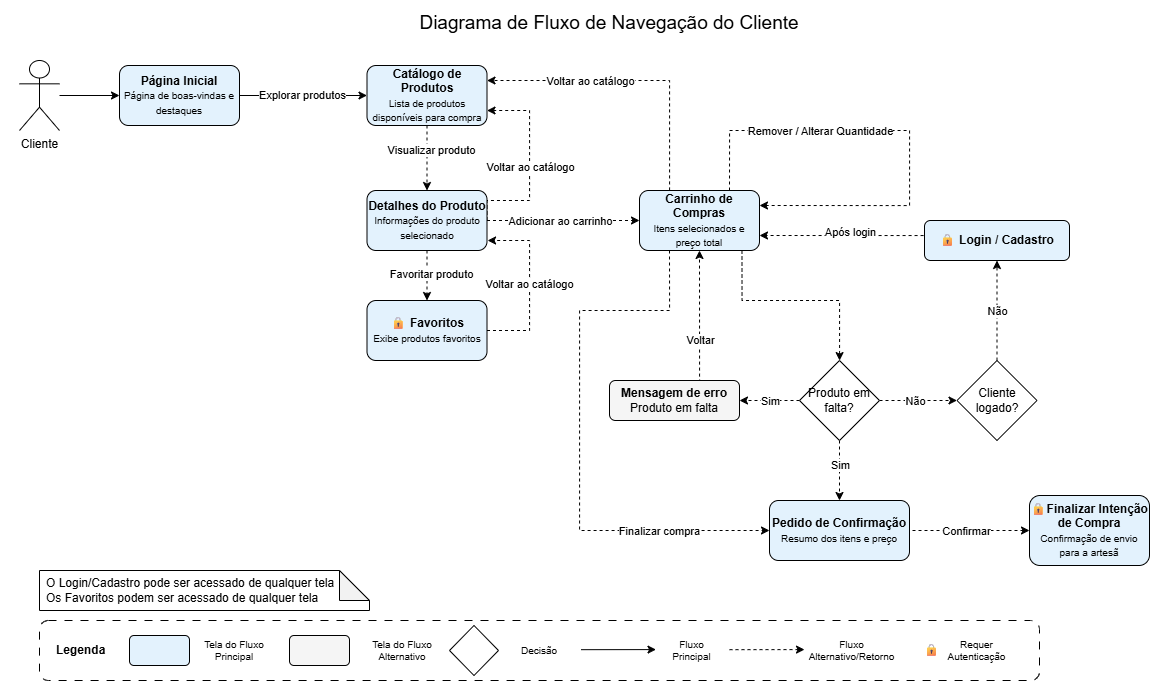

The diagram above was exported from draw.io. Its source (the exported page's mxGraphModel, read from the mxfile embedded in the PNG):
<mxGraphModel dx="1311" dy="720" grid="1" gridSize="10" guides="1" tooltips="1" connect="1" arrows="1" fold="1" page="1" pageScale="1" pageWidth="827" pageHeight="1169" math="0" shadow="0" adaptiveColors="none">
  <root>
    <mxCell id="0" />
    <mxCell id="1" parent="0" />
    <mxCell id="zlaME_KVlDkncdS7FFTP-2" edge="1" parent="1" source="FMuc8woPGn9DYd-OGgUW-1" style="edgeStyle=orthogonalEdgeStyle;rounded=0;orthogonalLoop=1;jettySize=auto;html=1;entryX=0;entryY=0.5;entryDx=0;entryDy=0;" target="zlaME_KVlDkncdS7FFTP-49">
      <mxGeometry relative="1" as="geometry">
        <mxPoint x="180" y="95" as="targetPoint" />
      </mxGeometry>
    </mxCell>
    <mxCell id="FMuc8woPGn9DYd-OGgUW-1" parent="1" style="shape=umlActor;verticalLabelPosition=bottom;verticalAlign=top;html=1;outlineConnect=0;" value="Cliente" vertex="1">
      <mxGeometry height="70" width="40" x="60" y="60" as="geometry" />
    </mxCell>
    <mxCell id="FMuc8woPGn9DYd-OGgUW-42" edge="1" parent="1" source="zlaME_KVlDkncdS7FFTP-49" style="edgeStyle=orthogonalEdgeStyle;rounded=0;orthogonalLoop=1;jettySize=auto;html=1;entryX=0;entryY=0.5;entryDx=0;entryDy=0;exitX=1;exitY=0.5;exitDx=0;exitDy=0;" target="FMuc8woPGn9DYd-OGgUW-23" value="Explorar produtos">
      <mxGeometry relative="1" as="geometry">
        <mxPoint x="300" y="95" as="sourcePoint" />
      </mxGeometry>
    </mxCell>
    <mxCell id="FMuc8woPGn9DYd-OGgUW-5" parent="1" style="text;html=1;whiteSpace=wrap;strokeColor=none;fillColor=none;align=center;verticalAlign=middle;rounded=0;fontSize=19;" value="Diagrama de Fluxo de Navegação do Cliente" vertex="1">
      <mxGeometry height="45" width="710" x="295" as="geometry" />
    </mxCell>
    <mxCell id="zlaME_KVlDkncdS7FFTP-38" edge="1" parent="1" source="zlaME_KVlDkncdS7FFTP-52" style="edgeStyle=orthogonalEdgeStyle;rounded=0;orthogonalLoop=1;jettySize=auto;html=1;entryX=1;entryY=0.75;entryDx=0;entryDy=0;dashed=1;exitX=0;exitY=0.5;exitDx=0;exitDy=0;" target="FMuc8woPGn9DYd-OGgUW-54">
      <mxGeometry relative="1" as="geometry">
        <Array as="points">
          <mxPoint x="1040" y="235" />
        </Array>
        <mxPoint x="1040" y="150" as="sourcePoint" />
      </mxGeometry>
    </mxCell>
    <mxCell id="zlaME_KVlDkncdS7FFTP-40" connectable="0" parent="zlaME_KVlDkncdS7FFTP-38" style="edgeLabel;html=1;align=center;verticalAlign=middle;resizable=0;points=[];" value="Após login" vertex="1">
      <mxGeometry relative="1" x="0.1196" y="-4" as="geometry">
        <mxPoint x="-51" as="offset" />
      </mxGeometry>
    </mxCell>
    <mxCell id="FMuc8woPGn9DYd-OGgUW-13" parent="1" style="shape=note;whiteSpace=wrap;html=1;backgroundOutline=1;darkOpacity=0.05;align=left;spacingLeft=5;" value="O Login/Cadastro pode ser acessado de qualquer tela&lt;div&gt;Os Favoritos podem ser acessado de qualquer tela&lt;br&gt;&lt;/div&gt;" vertex="1">
      <mxGeometry height="40" width="330" x="80" y="570" as="geometry" />
    </mxCell>
    <mxCell id="zlaME_KVlDkncdS7FFTP-4" edge="1" parent="1" source="FMuc8woPGn9DYd-OGgUW-23" style="edgeStyle=orthogonalEdgeStyle;rounded=0;orthogonalLoop=1;jettySize=auto;html=1;entryX=0.5;entryY=0;entryDx=0;entryDy=0;exitX=0.5;exitY=1;exitDx=0;exitDy=0;dashed=1;" target="FMuc8woPGn9DYd-OGgUW-44">
      <mxGeometry relative="1" as="geometry" />
    </mxCell>
    <mxCell id="zlaME_KVlDkncdS7FFTP-5" connectable="0" parent="zlaME_KVlDkncdS7FFTP-4" style="edgeLabel;html=1;align=center;verticalAlign=middle;resizable=0;points=[];" value="Visualizar produto" vertex="1">
      <mxGeometry relative="1" x="0.5333" as="geometry">
        <mxPoint y="24" as="offset" />
      </mxGeometry>
    </mxCell>
    <mxCell id="zlaME_KVlDkncdS7FFTP-8" connectable="0" parent="zlaME_KVlDkncdS7FFTP-4" style="edgeLabel;html=1;align=center;verticalAlign=middle;resizable=0;points=[];" value="Visualizar produto" vertex="1">
      <mxGeometry relative="1" x="-0.2308" y="4" as="geometry">
        <mxPoint as="offset" />
      </mxGeometry>
    </mxCell>
    <mxCell id="FMuc8woPGn9DYd-OGgUW-23" parent="1" style="rounded=1;whiteSpace=wrap;html=1;fillColor=#E3F2FD;fontStyle=1" value="Catálogo de Produtos&lt;div&gt;&lt;font size=&quot;1&quot;&gt;&lt;span style=&quot;font-weight: normal;&quot;&gt;Lista de produtos disponíveis para compra&lt;/span&gt;&lt;/font&gt;&lt;/div&gt;" vertex="1">
      <mxGeometry height="60" width="120" x="407.5" y="65" as="geometry" />
    </mxCell>
    <mxCell id="zlaME_KVlDkncdS7FFTP-46" edge="1" parent="1" style="edgeStyle=orthogonalEdgeStyle;rounded=0;orthogonalLoop=1;jettySize=auto;html=1;entryX=0;entryY=0.5;entryDx=0;entryDy=0;dashed=1;" target="FMuc8woPGn9DYd-OGgUW-60">
      <mxGeometry relative="1" as="geometry">
        <mxPoint x="953" y="530" as="sourcePoint" />
      </mxGeometry>
    </mxCell>
    <mxCell id="zlaME_KVlDkncdS7FFTP-48" connectable="0" parent="zlaME_KVlDkncdS7FFTP-46" style="edgeLabel;html=1;align=center;verticalAlign=middle;resizable=0;points=[];" value="Confirmar" vertex="1">
      <mxGeometry relative="1" x="-0.2039" y="-4" as="geometry">
        <mxPoint x="7" y="-4" as="offset" />
      </mxGeometry>
    </mxCell>
    <mxCell id="zlaME_KVlDkncdS7FFTP-9" edge="1" parent="1" source="FMuc8woPGn9DYd-OGgUW-44" style="edgeStyle=orthogonalEdgeStyle;rounded=0;orthogonalLoop=1;jettySize=auto;html=1;exitX=1;exitY=0.5;exitDx=0;exitDy=0;dashed=1;" target="FMuc8woPGn9DYd-OGgUW-23">
      <mxGeometry relative="1" as="geometry">
        <Array as="points">
          <mxPoint x="528" y="200" />
          <mxPoint x="570" y="200" />
          <mxPoint x="570" y="110" />
        </Array>
        <mxPoint x="530" y="110" as="targetPoint" />
      </mxGeometry>
    </mxCell>
    <mxCell id="zlaME_KVlDkncdS7FFTP-10" connectable="0" parent="zlaME_KVlDkncdS7FFTP-9" style="edgeLabel;html=1;align=center;verticalAlign=middle;resizable=0;points=[];" value="Voltar ao catálogo" vertex="1">
      <mxGeometry relative="1" x="0.0694" y="4" as="geometry">
        <mxPoint x="4" y="8" as="offset" />
      </mxGeometry>
    </mxCell>
    <mxCell id="zlaME_KVlDkncdS7FFTP-11" edge="1" parent="1" source="FMuc8woPGn9DYd-OGgUW-44" style="edgeStyle=orthogonalEdgeStyle;rounded=0;orthogonalLoop=1;jettySize=auto;html=1;exitX=0.5;exitY=1;exitDx=0;exitDy=0;entryX=0.5;entryY=0;entryDx=0;entryDy=0;dashed=1;" target="FMuc8woPGn9DYd-OGgUW-48">
      <mxGeometry relative="1" as="geometry" />
    </mxCell>
    <mxCell id="zlaME_KVlDkncdS7FFTP-12" connectable="0" parent="zlaME_KVlDkncdS7FFTP-11" style="edgeLabel;html=1;align=center;verticalAlign=middle;resizable=0;points=[];" value="Favoritar produto" vertex="1">
      <mxGeometry relative="1" x="-0.1" y="4" as="geometry">
        <mxPoint as="offset" />
      </mxGeometry>
    </mxCell>
    <mxCell id="zlaME_KVlDkncdS7FFTP-15" edge="1" parent="1" source="FMuc8woPGn9DYd-OGgUW-44" style="edgeStyle=orthogonalEdgeStyle;rounded=0;orthogonalLoop=1;jettySize=auto;html=1;exitX=1;exitY=0.5;exitDx=0;exitDy=0;entryX=0;entryY=0.5;entryDx=0;entryDy=0;dashed=1;" target="FMuc8woPGn9DYd-OGgUW-54">
      <mxGeometry relative="1" as="geometry" />
    </mxCell>
    <mxCell id="zlaME_KVlDkncdS7FFTP-16" connectable="0" parent="zlaME_KVlDkncdS7FFTP-15" style="edgeLabel;html=1;align=center;verticalAlign=middle;resizable=0;points=[];" value="Adicionar ao carrinho" vertex="1">
      <mxGeometry relative="1" x="0.1803" y="1" as="geometry">
        <mxPoint x="-17" y="1" as="offset" />
      </mxGeometry>
    </mxCell>
    <mxCell id="FMuc8woPGn9DYd-OGgUW-44" parent="1" style="rounded=1;whiteSpace=wrap;html=1;fillColor=#E3F2FD;" value="&lt;b&gt;Detalhes do Produto&lt;/b&gt;&lt;div&gt;&lt;font size=&quot;1&quot;&gt;Informações do produto selecionado&lt;/font&gt;&lt;/div&gt;" vertex="1">
      <mxGeometry height="60" width="120" x="407.5" y="190" as="geometry" />
    </mxCell>
    <mxCell id="zlaME_KVlDkncdS7FFTP-13" edge="1" parent="1" source="FMuc8woPGn9DYd-OGgUW-48" style="edgeStyle=orthogonalEdgeStyle;rounded=0;orthogonalLoop=1;jettySize=auto;html=1;exitX=1;exitY=0.5;exitDx=0;exitDy=0;dashed=1;">
      <mxGeometry relative="1" as="geometry">
        <Array as="points">
          <mxPoint x="570" y="330" />
          <mxPoint x="570" y="240" />
          <mxPoint x="528" y="240" />
        </Array>
        <mxPoint x="528" y="240" as="targetPoint" />
      </mxGeometry>
    </mxCell>
    <mxCell id="zlaME_KVlDkncdS7FFTP-14" connectable="0" parent="zlaME_KVlDkncdS7FFTP-13" style="edgeLabel;html=1;align=center;verticalAlign=middle;resizable=0;points=[];" value="Voltar ao catálogo" vertex="1">
      <mxGeometry relative="1" x="0.0256" y="1" as="geometry">
        <mxPoint as="offset" />
      </mxGeometry>
    </mxCell>
    <mxCell id="FMuc8woPGn9DYd-OGgUW-48" parent="1" style="rounded=1;whiteSpace=wrap;html=1;fillColor=#E3F2FD;" value="🔒 &lt;b&gt;Favoritos&lt;/b&gt;&lt;div&gt;&lt;font style=&quot;font-size: 10px;&quot;&gt;Exibe produtos favoritos&lt;/font&gt;&lt;/div&gt;" vertex="1">
      <mxGeometry height="60" width="120" x="407.5" y="300" as="geometry" />
    </mxCell>
    <mxCell id="zlaME_KVlDkncdS7FFTP-19" edge="1" parent="1" source="FMuc8woPGn9DYd-OGgUW-54" style="edgeStyle=orthogonalEdgeStyle;rounded=0;orthogonalLoop=1;jettySize=auto;html=1;exitX=0.5;exitY=0;exitDx=0;exitDy=0;entryX=1;entryY=0.25;entryDx=0;entryDy=0;dashed=1;" target="FMuc8woPGn9DYd-OGgUW-23">
      <mxGeometry relative="1" as="geometry">
        <Array as="points">
          <mxPoint x="710" y="190" />
          <mxPoint x="710" y="80" />
        </Array>
      </mxGeometry>
    </mxCell>
    <mxCell id="zlaME_KVlDkncdS7FFTP-20" connectable="0" parent="zlaME_KVlDkncdS7FFTP-19" style="edgeLabel;html=1;align=center;verticalAlign=middle;resizable=0;points=[];" value="Voltar ao catálogo" vertex="1">
      <mxGeometry relative="1" x="0.1705" y="4" as="geometry">
        <mxPoint x="-31" y="-4" as="offset" />
      </mxGeometry>
    </mxCell>
    <mxCell id="zlaME_KVlDkncdS7FFTP-23" edge="1" parent="1" source="FMuc8woPGn9DYd-OGgUW-54" style="edgeStyle=orthogonalEdgeStyle;rounded=0;orthogonalLoop=1;jettySize=auto;html=1;dashed=1;exitX=0.854;exitY=1;exitDx=0;exitDy=0;exitPerimeter=0;" target="zlaME_KVlDkncdS7FFTP-21">
      <mxGeometry relative="1" as="geometry">
        <Array as="points">
          <mxPoint x="783" y="300" />
          <mxPoint x="880" y="300" />
        </Array>
      </mxGeometry>
    </mxCell>
    <mxCell id="zlaME_KVlDkncdS7FFTP-43" edge="1" parent="1" source="FMuc8woPGn9DYd-OGgUW-54" style="edgeStyle=orthogonalEdgeStyle;rounded=0;orthogonalLoop=1;jettySize=auto;html=1;exitX=0.25;exitY=1;exitDx=0;exitDy=0;dashed=1;entryX=0;entryY=0.5;entryDx=0;entryDy=0;" target="zlaME_KVlDkncdS7FFTP-109">
      <mxGeometry relative="1" as="geometry">
        <Array as="points">
          <mxPoint x="710" y="310" />
          <mxPoint x="620" y="310" />
          <mxPoint x="620" y="530" />
        </Array>
        <mxPoint x="800" y="530" as="targetPoint" />
      </mxGeometry>
    </mxCell>
    <mxCell id="zlaME_KVlDkncdS7FFTP-44" connectable="0" parent="zlaME_KVlDkncdS7FFTP-43" style="edgeLabel;html=1;align=center;verticalAlign=middle;resizable=0;points=[];" value="Finalizar compra" vertex="1">
      <mxGeometry relative="1" x="0.4213" y="-2" as="geometry">
        <mxPoint x="51" y="-2" as="offset" />
      </mxGeometry>
    </mxCell>
    <mxCell id="zlaME_KVlDkncdS7FFTP-51" edge="1" parent="1" source="FMuc8woPGn9DYd-OGgUW-54" style="edgeStyle=orthogonalEdgeStyle;rounded=0;orthogonalLoop=1;jettySize=auto;html=1;exitX=0.75;exitY=0;exitDx=0;exitDy=0;dashed=1;entryX=1;entryY=0.25;entryDx=0;entryDy=0;" target="FMuc8woPGn9DYd-OGgUW-54">
      <mxGeometry relative="1" as="geometry">
        <Array as="points">
          <mxPoint x="770" y="130" />
          <mxPoint x="950" y="130" />
          <mxPoint x="950" y="205" />
        </Array>
        <mxPoint x="980" y="160" as="targetPoint" />
      </mxGeometry>
    </mxCell>
    <mxCell id="zlaME_KVlDkncdS7FFTP-59" connectable="0" parent="zlaME_KVlDkncdS7FFTP-51" style="edgeLabel;html=1;align=center;verticalAlign=middle;resizable=0;points=[];" value="Remover / Alterar Quantidade" vertex="1">
      <mxGeometry relative="1" x="-0.2527" as="geometry">
        <mxPoint x="-24" as="offset" />
      </mxGeometry>
    </mxCell>
    <mxCell id="FMuc8woPGn9DYd-OGgUW-54" parent="1" style="rounded=1;whiteSpace=wrap;html=1;fillColor=#E3F2FD;" value="&lt;b&gt;Carrinho de Compras&lt;/b&gt;&lt;div&gt;&lt;font style=&quot;font-size: 10px;&quot;&gt;Itens selecionados e preço total&lt;/font&gt;&lt;/div&gt;" vertex="1">
      <mxGeometry height="60" width="120" x="680" y="190" as="geometry" />
    </mxCell>
    <mxCell id="FMuc8woPGn9DYd-OGgUW-60" parent="1" style="rounded=1;whiteSpace=wrap;html=1;fillColor=#E3F2FD;" value="🔒&lt;b&gt;Finalizar Intenção de Compra&lt;/b&gt;&lt;br&gt;&lt;div&gt;&lt;font size=&quot;1&quot;&gt;Confirmação de envio para a artesã&lt;/font&gt;&lt;/div&gt;" vertex="1">
      <mxGeometry height="70" width="120" x="1070" y="495" as="geometry" />
    </mxCell>
    <mxCell id="FMuc8woPGn9DYd-OGgUW-62" connectable="0" parent="1" style="group" value="" vertex="1">
      <mxGeometry height="60" width="1000" x="80" y="620" as="geometry" />
    </mxCell>
    <mxCell id="FMuc8woPGn9DYd-OGgUW-6" parent="FMuc8woPGn9DYd-OGgUW-62" style="rounded=1;whiteSpace=wrap;html=1;dashed=1;dashPattern=8 8;align=left;spacingLeft=15;" value="&lt;b&gt;Legenda&lt;/b&gt;" vertex="1">
      <mxGeometry height="60" width="1000" as="geometry" />
    </mxCell>
    <mxCell id="FMuc8woPGn9DYd-OGgUW-7" parent="FMuc8woPGn9DYd-OGgUW-62" style="rounded=1;whiteSpace=wrap;html=1;fillColor=#F5F5F5;strokeColor=#000000;" value="" vertex="1">
      <mxGeometry height="30" width="60" x="250" y="15" as="geometry" />
    </mxCell>
    <mxCell id="FMuc8woPGn9DYd-OGgUW-8" parent="FMuc8woPGn9DYd-OGgUW-62" style="text;html=1;whiteSpace=wrap;strokeColor=none;fillColor=none;align=center;verticalAlign=middle;rounded=0;fontSize=10;" value="Tela do Fluxo Principal" vertex="1">
      <mxGeometry height="30" width="70" x="160" y="15" as="geometry" />
    </mxCell>
    <mxCell id="FMuc8woPGn9DYd-OGgUW-27" parent="FMuc8woPGn9DYd-OGgUW-62" style="rounded=1;whiteSpace=wrap;html=1;fillColor=#E3F2FD;" value="" vertex="1">
      <mxGeometry height="30" width="60" x="90" y="15" as="geometry" />
    </mxCell>
    <mxCell id="FMuc8woPGn9DYd-OGgUW-28" parent="FMuc8woPGn9DYd-OGgUW-62" style="text;html=1;whiteSpace=wrap;strokeColor=none;fillColor=none;align=center;verticalAlign=middle;rounded=0;fontSize=10;" value="Tela do Fluxo Alternativo" vertex="1">
      <mxGeometry height="30" width="66" x="330" y="15" as="geometry" />
    </mxCell>
    <mxCell id="FMuc8woPGn9DYd-OGgUW-29" edge="1" parent="FMuc8woPGn9DYd-OGgUW-62" style="endArrow=classic;html=1;rounded=0;" value="">
      <mxGeometry height="50" relative="1" width="50" as="geometry">
        <mxPoint x="541.5" y="29.17999999999995" as="sourcePoint" />
        <mxPoint x="616.5" y="29.090000000000032" as="targetPoint" />
      </mxGeometry>
    </mxCell>
    <mxCell id="FMuc8woPGn9DYd-OGgUW-30" parent="FMuc8woPGn9DYd-OGgUW-62" style="text;html=1;whiteSpace=wrap;strokeColor=none;fillColor=none;align=center;verticalAlign=middle;rounded=0;fontSize=10;" value="Fluxo Principal" vertex="1">
      <mxGeometry height="30" width="45" x="630" y="15" as="geometry" />
    </mxCell>
    <mxCell id="FMuc8woPGn9DYd-OGgUW-31" edge="1" parent="FMuc8woPGn9DYd-OGgUW-62" style="endArrow=classic;html=1;rounded=0;dashed=1;" value="">
      <mxGeometry height="50" relative="1" width="50" as="geometry">
        <mxPoint x="690" y="29.17999999999995" as="sourcePoint" />
        <mxPoint x="765" y="29.090000000000032" as="targetPoint" />
      </mxGeometry>
    </mxCell>
    <mxCell id="FMuc8woPGn9DYd-OGgUW-32" parent="FMuc8woPGn9DYd-OGgUW-62" style="text;html=1;whiteSpace=wrap;strokeColor=none;fillColor=none;align=center;verticalAlign=middle;rounded=0;fontSize=10;" value="Fluxo Alternativo/Retorno" vertex="1">
      <mxGeometry height="30" width="45" x="790" y="15" as="geometry" />
    </mxCell>
    <mxCell id="FMuc8woPGn9DYd-OGgUW-49" parent="FMuc8woPGn9DYd-OGgUW-62" style="text;html=1;whiteSpace=wrap;strokeColor=none;fillColor=none;align=center;verticalAlign=middle;rounded=0;fontSize=10;" value="&lt;span style=&quot;font-size: 12px;&quot;&gt;🔒&lt;/span&gt;" vertex="1">
      <mxGeometry height="30" width="45" x="870" y="15" as="geometry" />
    </mxCell>
    <mxCell id="FMuc8woPGn9DYd-OGgUW-50" parent="FMuc8woPGn9DYd-OGgUW-62" style="text;html=1;whiteSpace=wrap;strokeColor=none;fillColor=none;align=center;verticalAlign=middle;rounded=0;fontSize=10;" value="Requer Autenticação" vertex="1">
      <mxGeometry height="30" width="45" x="915" y="15" as="geometry" />
    </mxCell>
    <mxCell id="zlaME_KVlDkncdS7FFTP-106" parent="FMuc8woPGn9DYd-OGgUW-62" style="rhombus;whiteSpace=wrap;html=1;" value="" vertex="1">
      <mxGeometry height="50" width="49" x="410" y="5" as="geometry" />
    </mxCell>
    <mxCell id="zlaME_KVlDkncdS7FFTP-108" parent="FMuc8woPGn9DYd-OGgUW-62" style="text;html=1;whiteSpace=wrap;strokeColor=none;fillColor=none;align=center;verticalAlign=middle;rounded=0;fontSize=10;" value="Decisão" vertex="1">
      <mxGeometry height="30" width="66" x="467" y="15" as="geometry" />
    </mxCell>
    <mxCell id="JK6MTrOdDmtfkLkAwNtm-1" parent="1" style="rounded=0;whiteSpace=wrap;html=1;strokeColor=none;fillColor=none;" value="" vertex="1">
      <mxGeometry height="20" width="120" x="590" y="680" as="geometry" />
    </mxCell>
    <mxCell id="JK6MTrOdDmtfkLkAwNtm-2" parent="1" style="rounded=0;whiteSpace=wrap;html=1;strokeColor=none;fillColor=none;" value="" vertex="1">
      <mxGeometry height="20" width="22.5" x="1080" y="640" as="geometry" />
    </mxCell>
    <mxCell id="zlaME_KVlDkncdS7FFTP-27" edge="1" parent="1" source="zlaME_KVlDkncdS7FFTP-21" style="edgeStyle=orthogonalEdgeStyle;rounded=0;orthogonalLoop=1;jettySize=auto;html=1;exitX=0;exitY=0.5;exitDx=0;exitDy=0;entryX=1;entryY=0.5;entryDx=0;entryDy=0;dashed=1;" target="zlaME_KVlDkncdS7FFTP-102">
      <mxGeometry relative="1" as="geometry">
        <mxPoint x="780" y="400" as="targetPoint" />
      </mxGeometry>
    </mxCell>
    <mxCell id="zlaME_KVlDkncdS7FFTP-28" connectable="0" parent="zlaME_KVlDkncdS7FFTP-27" style="edgeLabel;html=1;align=center;verticalAlign=middle;resizable=0;points=[];" value="Sim" vertex="1">
      <mxGeometry relative="1" x="-0.3333" as="geometry">
        <mxPoint x="-10" as="offset" />
      </mxGeometry>
    </mxCell>
    <mxCell id="zlaME_KVlDkncdS7FFTP-31" edge="1" parent="1" source="zlaME_KVlDkncdS7FFTP-21" style="edgeStyle=orthogonalEdgeStyle;rounded=0;orthogonalLoop=1;jettySize=auto;html=1;exitX=1;exitY=0.5;exitDx=0;exitDy=0;entryX=0;entryY=0.5;entryDx=0;entryDy=0;dashed=1;" target="zlaME_KVlDkncdS7FFTP-22">
      <mxGeometry relative="1" as="geometry" />
    </mxCell>
    <mxCell id="zlaME_KVlDkncdS7FFTP-32" connectable="0" parent="zlaME_KVlDkncdS7FFTP-31" style="edgeLabel;html=1;align=center;verticalAlign=middle;resizable=0;points=[];" value="Não" vertex="1">
      <mxGeometry relative="1" x="0.1786" y="1" as="geometry">
        <mxPoint x="-11" y="1" as="offset" />
      </mxGeometry>
    </mxCell>
    <mxCell id="zlaME_KVlDkncdS7FFTP-41" edge="1" parent="1" source="zlaME_KVlDkncdS7FFTP-21" style="edgeStyle=orthogonalEdgeStyle;rounded=0;orthogonalLoop=1;jettySize=auto;html=1;exitX=0.5;exitY=1;exitDx=0;exitDy=0;dashed=1;">
      <mxGeometry relative="1" as="geometry">
        <mxPoint x="880" y="500" as="targetPoint" />
      </mxGeometry>
    </mxCell>
    <mxCell id="zlaME_KVlDkncdS7FFTP-42" connectable="0" parent="zlaME_KVlDkncdS7FFTP-41" style="edgeLabel;html=1;align=center;verticalAlign=middle;resizable=0;points=[];" value="Sim" vertex="1">
      <mxGeometry relative="1" x="-0.1667" y="4" as="geometry">
        <mxPoint x="-4" as="offset" />
      </mxGeometry>
    </mxCell>
    <mxCell id="zlaME_KVlDkncdS7FFTP-21" parent="1" style="rhombus;whiteSpace=wrap;html=1;" value="Produto em falta?" vertex="1">
      <mxGeometry height="80" width="80" x="840" y="360" as="geometry" />
    </mxCell>
    <mxCell id="zlaME_KVlDkncdS7FFTP-37" edge="1" parent="1" source="zlaME_KVlDkncdS7FFTP-22" style="edgeStyle=orthogonalEdgeStyle;rounded=0;orthogonalLoop=1;jettySize=auto;html=1;dashed=1;" target="zlaME_KVlDkncdS7FFTP-52">
      <mxGeometry relative="1" as="geometry">
        <mxPoint x="1015" y="260" as="targetPoint" />
      </mxGeometry>
    </mxCell>
    <mxCell id="zlaME_KVlDkncdS7FFTP-39" connectable="0" parent="zlaME_KVlDkncdS7FFTP-37" style="edgeLabel;html=1;align=center;verticalAlign=middle;resizable=0;points=[];" value="Não" vertex="1">
      <mxGeometry relative="1" x="-0.3514" y="-2" as="geometry">
        <mxPoint x="-2" y="-17" as="offset" />
      </mxGeometry>
    </mxCell>
    <mxCell id="zlaME_KVlDkncdS7FFTP-22" parent="1" style="rhombus;whiteSpace=wrap;html=1;" value="Cliente logado?" vertex="1">
      <mxGeometry height="80" width="80" x="997.5" y="360" as="geometry" />
    </mxCell>
    <mxCell id="zlaME_KVlDkncdS7FFTP-29" edge="1" parent="1" style="edgeStyle=orthogonalEdgeStyle;rounded=0;orthogonalLoop=1;jettySize=auto;html=1;entryX=0.5;entryY=1;entryDx=0;entryDy=0;dashed=1;" target="FMuc8woPGn9DYd-OGgUW-54">
      <mxGeometry relative="1" as="geometry">
        <Array as="points">
          <mxPoint x="740" y="390" />
        </Array>
        <mxPoint x="700" y="390" as="sourcePoint" />
      </mxGeometry>
    </mxCell>
    <mxCell id="zlaME_KVlDkncdS7FFTP-30" connectable="0" parent="zlaME_KVlDkncdS7FFTP-29" style="edgeLabel;html=1;align=center;verticalAlign=middle;resizable=0;points=[];" value="Voltar" vertex="1">
      <mxGeometry relative="1" x="-0.2203" as="geometry">
        <mxPoint y="-20" as="offset" />
      </mxGeometry>
    </mxCell>
    <mxCell id="zlaME_KVlDkncdS7FFTP-49" parent="1" style="rounded=1;whiteSpace=wrap;html=1;fillColor=#E3F2FD;fontStyle=1" value="Página Inicial&lt;br&gt;&lt;div&gt;&lt;font size=&quot;1&quot;&gt;&lt;span style=&quot;font-weight: 400;&quot;&gt;Página de boas-vindas e destaques&lt;/span&gt;&lt;/font&gt;&lt;/div&gt;" vertex="1">
      <mxGeometry height="60" width="120" x="160" y="65" as="geometry" />
    </mxCell>
    <mxCell id="zlaME_KVlDkncdS7FFTP-52" parent="1" style="rounded=1;whiteSpace=wrap;html=1;fillColor=#E3F2FD;" value="🔒&amp;nbsp;&lt;b&gt;Login / Cadastro&lt;/b&gt;" vertex="1">
      <mxGeometry height="40" width="145" x="965" y="220" as="geometry" />
    </mxCell>
    <mxCell id="zlaME_KVlDkncdS7FFTP-102" parent="1" style="rounded=1;whiteSpace=wrap;html=1;fillColor=#F5F5F5;strokeColor=#000000;" value="&lt;b&gt;Mensagem de erro&lt;/b&gt;&lt;div&gt;Produto em falta&lt;/div&gt;" vertex="1">
      <mxGeometry height="40" width="130" x="650" y="380" as="geometry" />
    </mxCell>
    <mxCell id="zlaME_KVlDkncdS7FFTP-109" parent="1" style="rounded=1;whiteSpace=wrap;html=1;fillColor=#E3F2FD;fontStyle=1" value="Pedido de Confirmação&lt;div&gt;&lt;span style=&quot;font-size: 10px; font-weight: 400;&quot;&gt;Resumo dos itens e preço&lt;/span&gt;&lt;/div&gt;" vertex="1">
      <mxGeometry height="60" width="140" x="810" y="500" as="geometry" />
    </mxCell>
  </root>
</mxGraphModel>